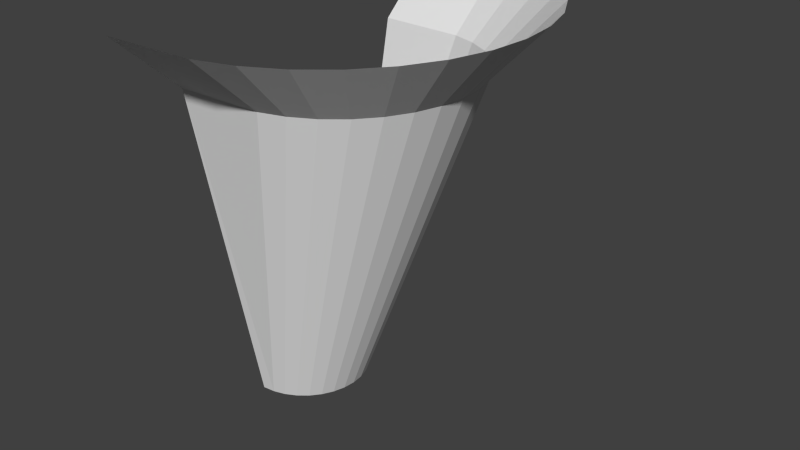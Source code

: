 # Source: Torch.blend  (saved by Blender 2.72.0; exported with 4.5.12 LTS)
import bpy
from mathutils import Matrix  # noqa: F401  (used for matrix-valued properties, if any)

bpy.ops.wm.read_factory_settings(use_empty=True)
scene = bpy.context.scene
scene.name = 'Scene'

# ---- collections
col_collection_1 = bpy.data.collections.new('Collection 1'); scene.collection.children.link(col_collection_1)

# ---- world
world_world = bpy.data.worlds.new('World'); scene.world = world_world
world_world.color = (0.05088, 0.05088, 0.05088)
world_world.use_sun_shadow = False
world_world.sun_shadow_jitter_overblur = 0.0
world_world.cycles.sampling_method = 'MANUAL'
world_world.cycles.sample_map_resolution = 256

# ---- meshes
me_cylinder_001 = bpy.data.meshes.new('Cylinder.001')
me_cylinder_001.from_pydata([(7.744e-08, 1.897e-07, -1.0), (7.744e-08, 0.32, -1.0), (-0.001664, 1.0, 1.0), (0.06243, 0.3139, -1.0), (0.4499, 0.9808, 1.0), (0.1225, 0.2956, -1.0), (0.6375, 0.9239, 1.0), (0.1778, 0.2661, -1.0), (0.8103, 0.8315, 1.0), (0.2263, 0.2263, -1.0), (0.9619, 0.7071, 1.0), (0.2661, 0.1778, -1.0), (1.086, 0.5556, 1.0), (0.2956, 0.1225, -1.0), (1.179, 0.3827, 1.0), (0.3139, 0.06243, -1.0), (1.236, 0.1951, 1.0), (0.32, 2.139e-07, -1.0), (1.255, 7.55e-08, 1.0), (0.3139, -0.06243, -1.0), (1.236, -0.1951, 1.0), (0.2956, -0.1225, -1.0), (1.179, -0.3827, 1.0), (0.2661, -0.1778, -1.0), (1.086, -0.5556, 1.0), (0.2263, -0.2263, -1.0), (0.9619, -0.7071, 1.0), (0.1778, -0.2661, -1.0), (0.8103, -0.8315, 1.0), (0.1225, -0.2956, -1.0), (0.6375, -0.9239, 1.0), (0.06243, -0.3139, -1.0), (0.4499, -0.9808, 1.0), (-2.683e-08, -0.32, -1.0), (-0.001664, -1.0, 1.0), (-0.001007, 0.66, 0.691), (0.4325, 0.6473, 0.691), (0.5563, 0.6098, 0.691), (0.6704, 0.5488, 0.691), (0.7704, 0.4667, 0.691), (0.8525, 0.3667, 0.691), (0.9135, 0.2526, 0.691), (0.951, 0.1288, 0.691), (0.9637, 1.447e-07, 0.691), (0.951, -0.1288, 0.691), (0.9135, -0.2526, 0.691), (0.8525, -0.3667, 0.691), (0.7704, -0.4667, 0.691), (0.6704, -0.5488, 0.691), (0.5563, -0.6098, 0.691), (0.4325, -0.6473, 0.691), (-0.001007, -0.66, 0.691)], [], [(0, 1, 3), (35, 2, 4, 36), (0, 3, 5), (36, 4, 6, 37), (0, 5, 7), (37, 6, 8, 38), (0, 7, 9), (38, 8, 10, 39), (0, 9, 11), (39, 10, 12, 40), (0, 11, 13), (40, 12, 14, 41), (0, 13, 15), (41, 14, 16, 42), (0, 15, 17), (42, 16, 18, 43), (0, 17, 19), (43, 18, 20, 44), (0, 19, 21), (44, 20, 22, 45), (0, 21, 23), (45, 22, 24, 46), (0, 23, 25), (46, 24, 26, 47), (0, 25, 27), (47, 26, 28, 48), (0, 27, 29), (48, 28, 30, 49), (0, 29, 31), (49, 30, 32, 50), (0, 31, 33), (50, 32, 34, 51), (1, 35, 36, 3), (3, 36, 37, 5), (5, 37, 38, 7), (7, 38, 39, 9), (9, 39, 40, 11), (11, 40, 41, 13), (13, 41, 42, 15), (15, 42, 43, 17), (17, 43, 44, 19), (19, 44, 45, 21), (21, 45, 46, 23), (23, 46, 47, 25), (25, 47, 48, 27), (27, 48, 49, 29), (29, 49, 50, 31), (31, 50, 51, 33)])
me_cylinder_001.use_remesh_preserve_volume = False
me_cylinder_001.use_remesh_preserve_attributes = False
me_cylinder_001.use_mirror_vertex_groups = False
me_cylinder_001.update()

# ---- objects
ob_cylinder = bpy.data.objects.new('Cylinder', me_cylinder_001)

# ---- transforms, parenting, visibility, modifiers, constraints
ob_cylinder.location = (0.0, 0.0, 0.0)
ob_cylinder.lineart.crease_threshold = 0.0

# ---- collection membership
col_collection_1.objects.link(ob_cylinder)

# ---- scene / render settings (as saved in the file)
scene.frame_start = 1; scene.frame_end = 250; scene.frame_set(1)
scene.render.engine = 'BLENDER_EEVEE_NEXT'
scene.render.resolution_percentage = 50
scene.render.dither_intensity = 0.0
scene.cycles.use_denoising = False
scene.cycles.samples = 10
scene.cycles.sampling_pattern = 'TABULATED_SOBOL'
scene.cycles.light_sampling_threshold = 0.0
scene.cycles.use_adaptive_sampling = False
scene.cycles.use_light_tree = False
scene.cycles.blur_glossy = 0.0
scene.cycles.pixel_filter_type = 'GAUSSIAN'
scene.cycles.sample_clamp_indirect = 0.0
scene.view_settings.view_transform = 'Standard'
bpy.context.view_layer.update()

# ---- added for rendering (the .blend has no active camera and no usable light): camera, sun
cam_auto = bpy.data.cameras.new('AutoCamera')
cam_auto.lens = 50.0
cam_auto.sensor_width = 36.0
cam_auto.clip_end = 1000.0
ob_auto_camera = bpy.data.objects.new('AutoCamera', cam_auto)
scene.collection.objects.link(ob_auto_camera)
ob_auto_camera.location = (3.49006, -3.43621, 2.29081)
ob_auto_camera.rotation_euler = (1.09748, -7.21219e-08, 0.694738)
scene.camera = ob_auto_camera
light_auto_sun = bpy.data.lights.new('AutoSun', 'SUN')
light_auto_sun.energy = 3.0
light_auto_sun.angle = 0.0523599
ob_auto_sun = bpy.data.objects.new('AutoSun', light_auto_sun)
scene.collection.objects.link(ob_auto_sun)
ob_auto_sun.rotation_euler = (0.872665, 0.174533, 0.523599)
bpy.context.view_layer.update()
